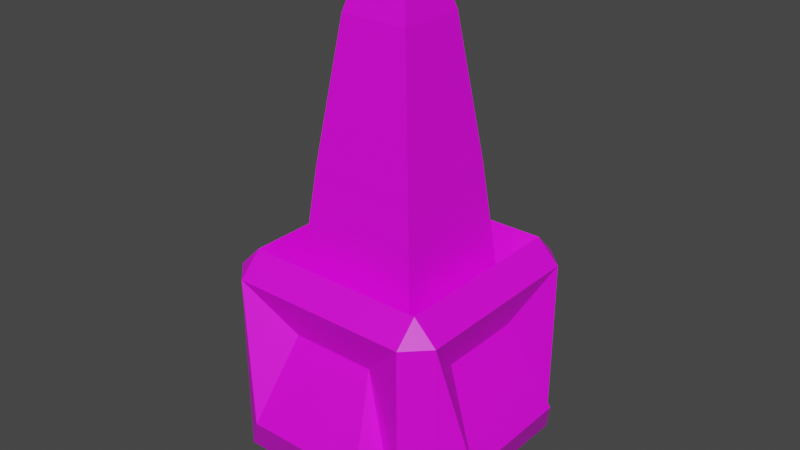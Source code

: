 # Source: tallRobot.blend  (saved by Blender 3.3.6; exported with 4.5.12 LTS)
import bpy
from mathutils import Matrix  # noqa: F401  (used for matrix-valued properties, if any)

bpy.ops.wm.read_factory_settings(use_empty=True)
scene = bpy.context.scene
scene.name = 'Scene'

# ---- collections
col_collection = bpy.data.collections.new('Collection'); scene.collection.children.link(col_collection)

# ---- images (referenced by path relative to the original .blend; pixels are not part of the script)
import os
ASSET_DIR = os.environ.get("B2B_ASSET_DIR", "")  # directory of the original .blend (textures are referenced by path, not embedded)
HERE = os.path.dirname(os.path.abspath(__file__))  # packed textures are extracted next to this script under _unpacked/

def load_image(name, relpath, width, height, colorspace="sRGB"):
    """Load a texture the original file referenced (path relative to the .blend, or extracted next to this script)."""
    p = next((c for c in (os.path.join(HERE, relpath), os.path.join(ASSET_DIR, relpath)) if relpath and os.path.exists(c)), "")
    if p:
        img = bpy.data.images.load(p, check_existing=True)
        img.name = name
    else:  # same state as the original file: an image datablock whose file is absent (Cycles renders it pink)
        img = bpy.data.images.new(name, width, height)
        img.source = "FILE"
        img.filepath = "//" + (relpath or name)
    img.colorspace_settings.name = colorspace
    return img
img_tallrobot = load_image('TallRobot', 'TallRobot.png', 1024, 1024, 'sRGB')

# ---- materials (node trees are filled in below, after node groups)
mat_tall_robot_material = bpy.data.materials.new('Tall Robot Material')
mat_tall_robot_material.use_transparent_shadow = False

# ---- material node trees
mat_tall_robot_material.use_nodes = True; mat_tall_robot_material.node_tree.nodes.clear()
_N = mat_tall_robot_material.node_tree.nodes; _L = mat_tall_robot_material.node_tree.links
n0 = _N.new('ShaderNodeBsdfPrincipled'); n0.name = 'Principled BSDF'; n0.location = (10, 300)
n0.distribution = 'GGX'
n0.subsurface_method = 'RANDOM_WALK_SKIN'
n0.inputs[3].default_value = 1.45
n0.inputs[27].default_value = (0.0, 0.0, 0.0, 1.0)
n0.inputs[28].default_value = 1.0
n1 = _N.new('ShaderNodeOutputMaterial'); n1.name = 'Material Output'; n1.location = (300, 300)
n2 = _N.new('ShaderNodeTexImage'); n2.name = 'Image Texture'; n2.location = (-280, 280)
n2.image = img_tallrobot
_L.new(n0.outputs[0], n1.inputs[0])
_L.new(n2.outputs[0], n0.inputs[0])
n1.is_active_output = True

# ---- world
world_world = bpy.data.worlds.new('World'); scene.world = world_world
world_world.use_nodes = True; world_world.node_tree.nodes.clear()
_N = world_world.node_tree.nodes; _L = world_world.node_tree.links
n0 = _N.new('ShaderNodeOutputWorld'); n0.name = 'World Output'; n0.location = (300, 300)
n1 = _N.new('ShaderNodeBackground'); n1.name = 'Background'; n1.location = (10, 300)
n1.inputs[0].default_value = (0.05088, 0.05088, 0.05088, 1.0)
_L.new(n1.outputs[0], n0.inputs[0])
n0.is_active_output = True
world_world.color = (0.05088, 0.05088, 0.05088)
world_world.use_sun_shadow = False
world_world.sun_shadow_jitter_overblur = 0.0

# ---- meshes
me_cube_001 = bpy.data.meshes.new('Cube.001')
me_cube_001.from_pydata([(-0.8, -0.8, -1.0), (-0.5373, -1.182, -0.373), (-1.182, -0.5373, -0.373), (-0.373, -0.8208, 0.373), (-0.8, -0.8, 1.0), (-0.8208, -0.373, 0.373), (-0.8, 0.8, -1.0), (-1.182, 0.5373, -0.373), (-0.5373, 1.182, -0.373), (-0.8, 0.8, 1.0), (-0.373, 0.8208, 0.373), (-0.8208, 0.373, 0.373), (0.8, -0.8, -1.0), (1.182, -0.5373, -0.373), (0.5373, -1.182, -0.373), (0.8, -0.8, 1.0), (0.373, -0.8208, 0.373), (0.8208, -0.373, 0.373), (0.8, 0.8, -1.0), (0.5373, 1.182, -0.373), (1.182, 0.5373, -0.373), (0.8, 0.8, 1.0), (0.8208, 0.373, 0.373), (0.373, 0.8208, 0.373), (-0.5849, -0.5849, 0.5095), (-0.5849, 0.5849, 0.5095), (0.5849, -0.5849, 0.5095), (0.5849, 0.5849, 0.5095), (-1.0, -0.8, -0.8), (-1.0, 0.8, -0.8), (-0.8, -1.0, -0.8), (-0.8, -1.0, 0.8), (-1.0, -0.8, 0.8), (-1.0, 0.8, 0.8), (-0.8, 1.0, 0.8), (-0.8, 1.0, -0.8), (0.8, 1.0, -0.8), (0.8, 1.0, 0.8), (1.0, 0.8, 0.8), (1.0, 0.8, -0.8), (1.0, -0.8, -0.8), (1.0, -0.8, 0.8), (0.8, -1.0, 0.8), (0.8, -1.0, -0.8), (-0.4579, -0.4579, 1.709), (-0.4579, 0.4579, 1.709), (0.4579, 0.4579, 1.709), (0.4579, -0.4579, 1.709), (-0.2996, -0.2996, 2.909), (-0.2996, 0.2996, 2.909), (0.2996, 0.2996, 2.909), (0.2996, -0.2996, 2.909), (-0.2996, -0.2996, 2.909), (-0.2996, 0.2996, 2.909), (0.2996, 0.2996, 2.909), (0.2996, -0.2996, 2.909), (-0.1872, -0.1872, 3.321), (-0.1872, 0.1872, 3.321), (0.1872, 0.1872, 3.321), (0.1872, -0.1872, 3.321)], [], [(14, 16, 3, 1), (20, 22, 17, 13), (15, 21, 27, 26), (2, 5, 11, 7), (8, 10, 23, 19), (0, 30, 28), (31, 4, 32), (6, 29, 35), (9, 34, 33), (12, 40, 43), (15, 42, 41), (18, 36, 39), (21, 38, 37), (6, 0, 28, 29), (30, 31, 32, 28), (4, 9, 33, 32), (34, 35, 29, 33), (18, 6, 35, 36), (9, 21, 37, 34), (38, 39, 36, 37), (12, 18, 39, 40), (21, 15, 41, 38), (42, 43, 40, 41), (0, 12, 43, 30), (15, 4, 31, 42), (6, 18, 12, 0), (24, 26, 47, 44), (21, 9, 25, 27), (9, 4, 24, 25), (4, 15, 26, 24), (2, 7, 29, 28), (1, 3, 31, 30), (5, 2, 28, 32), (11, 5, 32, 33), (10, 8, 35, 34), (7, 11, 33, 29), (8, 19, 36, 35), (23, 10, 34, 37), (22, 20, 39, 38), (19, 23, 37, 36), (20, 13, 40, 39), (17, 22, 38, 41), (16, 14, 43, 42), (13, 17, 41, 40), (14, 1, 30, 43), (3, 16, 42, 31), (45, 44, 48, 49), (27, 25, 45, 46), (26, 27, 46, 47), (25, 24, 44, 45), (48, 51, 55, 52), (44, 47, 51, 48), (46, 45, 49, 50), (47, 46, 50, 51), (55, 54, 58, 59), (50, 49, 53, 54), (51, 50, 54, 55), (49, 48, 52, 53), (58, 57, 56, 59), (53, 52, 56, 57), (52, 55, 59, 56), (54, 53, 57, 58)])
_uv = me_cube_001.uv_layers.new(name='UVMap')
_uv.uv.foreach_set('vector', [0.09797, 0.008877, 0.2145, 0.06697, 0.2145, 0.1494, 0.09797, 0.1276, 0.1425, 0.6123, 0.1207, 0.4957, 0.2032, 0.4957, 0.2613, 0.6123, 0.7769, 0.625, 0.7769, 0.8018, 0.7002, 0.8018, 0.7002, 0.6725, 0.09797, 0.2701, 0.2145, 0.2483, 0.2145, 0.3308, 0.09797, 0.3889, 0.7135, 0.527, 0.6917, 0.4105, 0.7741, 0.4105, 0.8322, 0.527, 0.0, 0.1989, 0.03125, 0.1768, 0.03125, 0.221, 0.2812, 0.1768, 0.3125, 0.1989, 0.2812, 0.221, 0.6422, 0.625, 0.6201, 0.5938, 0.6643, 0.5938, 0.6422, 0.3125, 0.6643, 0.3438, 0.6201, 0.3438, 0.6771, 0.3072, 0.6611, 0.2724, 0.7045, 0.2805, 0.7345, 0.0, 0.7505, 0.03478, 0.707, 0.02666, 0.07127, 0.7102, 0.04917, 0.679, 0.09336, 0.679, 0.07127, 0.3977, 0.09336, 0.429, 0.04917, 0.429, 0.3438, 0.2812, 0.5938, 0.2812, 0.5938, 0.3125, 0.3438, 0.3125, 0.03125, 0.1768, 0.2812, 0.1768, 0.2812, 0.221, 0.03125, 0.221, 0.2701, 0.6477, 0.2701, 0.3977, 0.3014, 0.3977, 0.3014, 0.6477, 0.6643, 0.3438, 0.6643, 0.5938, 0.6201, 0.5938, 0.6201, 0.3438, 0.3438, 0.03125, 0.3438, 0.2812, 0.3125, 0.2812, 0.3125, 0.03125, 0.7769, 0.875, 0.7769, 0.625, 0.8081, 0.625, 0.8081, 0.875, 0.09336, 0.429, 0.09336, 0.679, 0.04917, 0.679, 0.04917, 0.429, 0.5938, 0.03125, 0.3438, 0.03125, 0.3438, 0.0, 0.5938, 0.0, 0.873, 0.0, 0.873, 0.25, 0.8418, 0.25, 0.8418, 0.0, 0.7505, 0.03478, 0.7045, 0.2805, 0.6611, 0.2724, 0.707, 0.02666, 0.5938, 0.2812, 0.5938, 0.03125, 0.625, 0.03125, 0.625, 0.2812, 0.8394, 0.625, 0.8394, 0.875, 0.8081, 0.875, 0.8081, 0.625, 0.3438, 0.2812, 0.3438, 0.03125, 0.5938, 0.03125, 0.5938, 0.2812, 0.4417, 0.3125, 0.571, 0.3125, 0.5429, 0.5, 0.4417, 0.5, 0.7769, 0.8018, 0.7769, 0.9786, 0.7002, 0.931, 0.7002, 0.8018, 0.8418, 0.0, 0.8418, 0.1768, 0.7651, 0.1768, 0.7651, 0.04754, 0.3891, 0.6875, 0.3891, 0.8643, 0.3125, 0.8643, 0.3125, 0.735, 0.09797, 0.2701, 0.09797, 0.3889, 0.03125, 0.3977, 0.03125, 0.221, 0.09797, 0.1276, 0.2145, 0.1494, 0.2812, 0.1768, 0.03125, 0.1768, 0.2145, 0.2483, 0.09797, 0.2701, 0.03125, 0.221, 0.2812, 0.221, 0.2145, 0.3308, 0.2145, 0.2483, 0.2812, 0.221, 0.2812, 0.3977, 0.6917, 0.4105, 0.7135, 0.527, 0.6643, 0.5938, 0.6643, 0.3438, 0.571, 0.527, 0.5928, 0.4105, 0.6201, 0.3438, 0.6201, 0.5938, 0.7135, 0.527, 0.8322, 0.527, 0.8411, 0.5938, 0.6643, 0.5938, 0.7741, 0.4105, 0.6917, 0.4105, 0.6643, 0.3438, 0.8411, 0.3438, 0.1207, 0.4957, 0.1425, 0.6123, 0.09336, 0.679, 0.09336, 0.429, 0.0, 0.6123, 0.02179, 0.4957, 0.04917, 0.429, 0.04917, 0.679, 0.1425, 0.6123, 0.2613, 0.6123, 0.2701, 0.679, 0.09336, 0.679, 0.2032, 0.4957, 0.1207, 0.4957, 0.09336, 0.429, 0.2701, 0.429, 0.7651, 0.1054, 0.7651, 0.224, 0.7045, 0.2805, 0.7505, 0.03478, 0.625, 0.1978, 0.6678, 0.08721, 0.707, 0.02666, 0.6611, 0.2724, 0.09797, 0.008877, 0.09797, 0.1276, 0.03125, 0.1768, 0.03125, 0.0, 0.2145, 0.1494, 0.2145, 0.06697, 0.2812, 0.0, 0.2812, 0.1768, 0.3405, 0.5, 0.4417, 0.5, 0.4417, 0.6875, 0.3755, 0.6875, 0.571, 0.625, 0.7002, 0.625, 0.7002, 0.8125, 0.599, 0.8125, 0.8411, 0.3125, 0.9704, 0.3125, 0.9704, 0.5, 0.8692, 0.5, 0.3125, 0.3125, 0.4417, 0.3125, 0.4417, 0.5, 0.3405, 0.5, 0.3014, 0.3977, 0.3014, 0.3977, 0.3014, 0.3977, 0.3014, 0.3977, 0.4417, 0.5, 0.5429, 0.5, 0.5079, 0.6875, 0.4417, 0.6875, 0.599, 0.8125, 0.7002, 0.8125, 0.7002, 1.0, 0.634, 1.0, 0.8692, 0.5, 0.9704, 0.5, 0.9704, 0.6875, 0.9042, 0.6875, 0.5177, 0.6875, 0.5177, 0.7537, 0.4534, 0.7537, 0.4534, 0.7123, 0.3014, 0.3977, 0.3014, 0.3977, 0.3014, 0.3977, 0.3014, 0.3977, 0.3014, 0.3977, 0.3014, 0.3977, 0.3014, 0.3977, 0.3014, 0.3977, 0.3014, 0.3977, 0.3014, 0.3977, 0.3014, 0.3977, 0.3014, 0.3977, 0.06428, 0.7102, 0.1228, 0.7102, 0.1228, 0.7687, 0.06428, 0.7687, 0.3891, 0.8199, 0.3891, 0.7537, 0.4534, 0.7537, 0.4534, 0.795, 0.3891, 0.7537, 0.3891, 0.6875, 0.4534, 0.7123, 0.4534, 0.7537, 0.06428, 0.7102, 0.06428, 0.7764, 0.0, 0.7764, 0.0, 0.7351])
me_cube_001.materials.append(mat_tall_robot_material)
me_cube_001.use_paint_bone_selection = False
me_cube_001.use_paint_mask = True
me_cube_001.update()

# ---- objects
ob_body = bpy.data.objects.new('Body', me_cube_001)

# ---- transforms, parenting, visibility, modifiers, constraints
ob_body.location = (0.0, 0.0, 1.0)

# ---- collection membership
col_collection.objects.link(ob_body)

# ---- scene / render settings (as saved in the file)
scene.frame_start = 1; scene.frame_end = 250; scene.frame_set(1)
scene.render.engine = 'BLENDER_EEVEE_NEXT'
scene.cycles.sampling_pattern = 'TABULATED_SOBOL'
scene.cycles.use_light_tree = False
scene.view_settings.view_transform = 'Filmic'
bpy.context.view_layer.update()

# ---- added for rendering (the .blend has no active camera and no usable light): camera, sun
cam_auto = bpy.data.cameras.new('AutoCamera')
cam_auto.lens = 50.0
cam_auto.sensor_width = 36.0
cam_auto.clip_end = 1000.0
ob_auto_camera = bpy.data.objects.new('AutoCamera', cam_auto)
scene.collection.objects.link(ob_auto_camera)
ob_auto_camera.location = (5.05526, -6.06631, 6.20464)
ob_auto_camera.rotation_euler = (1.09748, -7.21219e-08, 0.694738)
scene.camera = ob_auto_camera
light_auto_sun = bpy.data.lights.new('AutoSun', 'SUN')
light_auto_sun.energy = 3.0
light_auto_sun.angle = 0.0523599
ob_auto_sun = bpy.data.objects.new('AutoSun', light_auto_sun)
scene.collection.objects.link(ob_auto_sun)
ob_auto_sun.rotation_euler = (0.872665, 0.174533, 0.523599)
bpy.context.view_layer.update()
